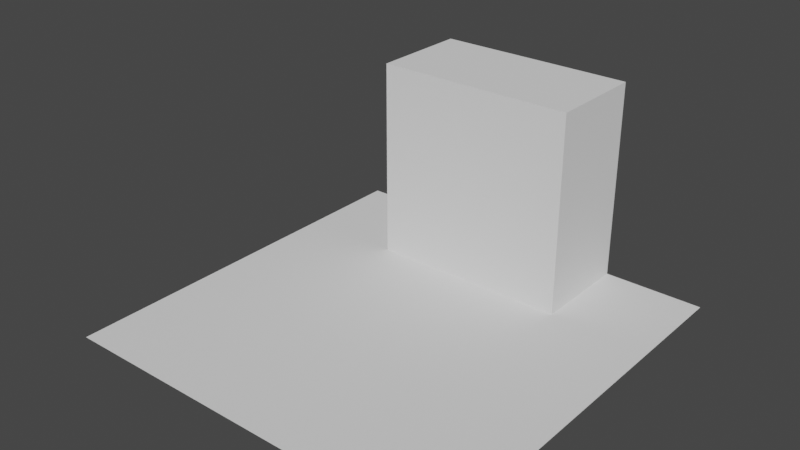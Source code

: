 # Source: testcube.blend  (saved by Blender 3.6.13; exported with 4.5.12 LTS)
import bpy
from mathutils import Matrix  # noqa: F401  (used for matrix-valued properties, if any)

bpy.ops.wm.read_factory_settings(use_empty=True)
scene = bpy.context.scene
scene.name = 'Scene'

# ---- collections
col_collection = bpy.data.collections.new('Collection'); scene.collection.children.link(col_collection)

# ---- world
world_world = bpy.data.worlds.new('World'); scene.world = world_world
world_world.use_nodes = True; world_world.node_tree.nodes.clear()
_N = world_world.node_tree.nodes; _L = world_world.node_tree.links
n0 = _N.new('ShaderNodeOutputWorld'); n0.name = 'World Output'; n0.location = (300, 300)
n1 = _N.new('ShaderNodeBackground'); n1.name = 'Background'; n1.location = (10, 300)
n1.inputs[0].default_value = (0.05088, 0.05088, 0.05088, 1.0)
_L.new(n1.outputs[0], n0.inputs[0])
n0.is_active_output = True
world_world.color = (0.05088, 0.05088, 0.05088)
world_world.use_sun_shadow = False
world_world.sun_shadow_jitter_overblur = 0.0

# ---- meshes
me_cube_001 = bpy.data.meshes.new('Cube.001')
me_cube_001.from_pydata([(-0.5, 1.0, 0.0), (-0.5, 1.0, 1.0), (-0.5, 2.0, 0.0), (-0.5, 2.0, 1.0), (0.5, 1.0, 0.0), (0.5, 1.0, 1.0), (0.5, 2.0, 0.0), (0.5, 2.0, 1.0), (-1.0, -2.0, 0.0), (1.0, -2.0, 0.0), (-1.0, 2.0, 0.0), (1.0, 2.0, 0.0)], [], [(0, 1, 3, 2), (2, 3, 7, 6), (6, 7, 5, 4), (4, 5, 1, 0), (2, 6, 4, 0), (7, 3, 1, 5), (8, 9, 11, 10)])
_uv = me_cube_001.uv_layers.new(name='UVMap')
_uv.uv.foreach_set('vector', [0.375, 0.0, 0.625, 0.0, 0.625, 0.25, 0.375, 0.25, 0.375, 0.25, 0.625, 0.25, 0.625, 0.5, 0.375, 0.5, 0.375, 0.5, 0.625, 0.5, 0.625, 0.75, 0.375, 0.75, 0.375, 0.75, 0.625, 0.75, 0.625, 1.0, 0.375, 1.0, 0.125, 0.5, 0.375, 0.5, 0.375, 0.75, 0.125, 0.75, 0.625, 0.5, 0.875, 0.5, 0.875, 0.75, 0.625, 0.75, 0.0, 0.0, 1.0, 0.0, 1.0, 1.0, 0.0, 1.0])
me_cube_001.update()

# ---- objects
ob_cube = bpy.data.objects.new('Cube', me_cube_001)

# ---- transforms, parenting, visibility, modifiers, constraints
ob_cube.location = (0.0, 0.0, 0.0)
ob_cube.scale = (1.0, 0.5, 1.0)

# ---- collection membership
col_collection.objects.link(ob_cube)

# ---- scene / render settings (as saved in the file)
scene.frame_start = 1; scene.frame_end = 250; scene.frame_set(1)
scene.render.engine = 'BLENDER_EEVEE_NEXT'
scene.cycles.sampling_pattern = 'TABULATED_SOBOL'
scene.view_settings.view_transform = 'Filmic'
bpy.context.view_layer.update()

# ---- added for rendering (the .blend has no active camera and no usable light): camera, sun
cam_auto = bpy.data.cameras.new('AutoCamera')
cam_auto.lens = 50.0
cam_auto.sensor_width = 36.0
cam_auto.clip_end = 1000.0
ob_auto_camera = bpy.data.objects.new('AutoCamera', cam_auto)
scene.collection.objects.link(ob_auto_camera)
ob_auto_camera.location = (2.77567, -3.33081, 2.72054)
ob_auto_camera.rotation_euler = (1.09748, -7.21219e-08, 0.694738)
scene.camera = ob_auto_camera
light_auto_sun = bpy.data.lights.new('AutoSun', 'SUN')
light_auto_sun.energy = 3.0
light_auto_sun.angle = 0.0523599
ob_auto_sun = bpy.data.objects.new('AutoSun', light_auto_sun)
scene.collection.objects.link(ob_auto_sun)
ob_auto_sun.rotation_euler = (0.872665, 0.174533, 0.523599)
bpy.context.view_layer.update()
